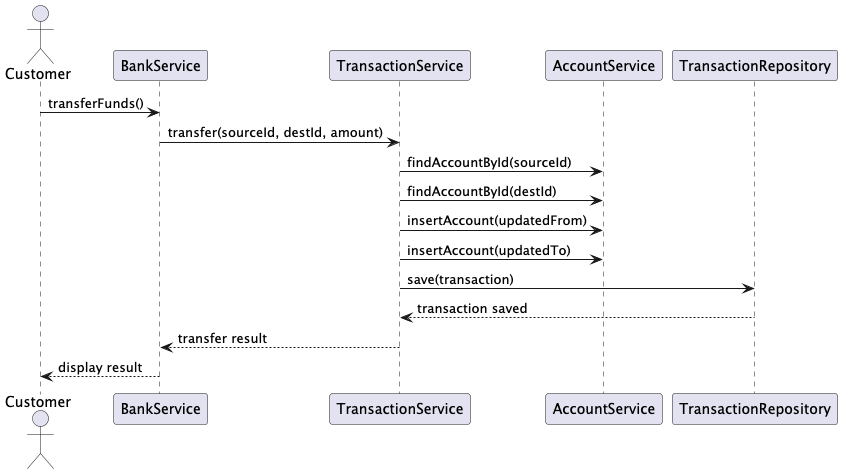

The diagram above was rendered by PlantUML. Its source (embedded in the PNG):
@startuml
actor Customer
participant BankService
participant TransactionService
participant AccountService
participant TransactionRepository

Customer -> BankService : transferFunds()
BankService -> TransactionService : transfer(sourceId, destId, amount)
TransactionService -> AccountService : findAccountById(sourceId)
TransactionService -> AccountService : findAccountById(destId)
TransactionService -> AccountService : insertAccount(updatedFrom)
TransactionService -> AccountService : insertAccount(updatedTo)
TransactionService -> TransactionRepository : save(transaction)
TransactionRepository --> TransactionService : transaction saved
TransactionService --> BankService : transfer result
BankService --> Customer : display result
@enduml